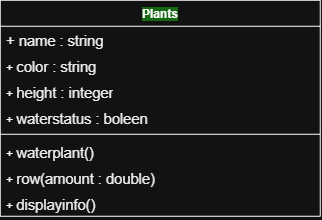

The diagram above was exported from draw.io. Its source (the exported page's mxGraphModel, read from the mxfile embedded in the PNG):
<mxGraphModel dx="1064" dy="644" grid="1" gridSize="10" guides="1" tooltips="1" connect="1" arrows="1" fold="1" page="1" pageScale="1" pageWidth="850" pageHeight="1100" math="0" shadow="0">
  <root>
    <mxCell id="0" />
    <mxCell id="1" parent="0" />
    <mxCell id="L5uVyFPZyGdsHnNjlDXA-9" parent="1" style="swimlane;fontStyle=1;align=center;verticalAlign=top;childLayout=stackLayout;horizontal=1;startSize=26;horizontalStack=0;resizeParent=1;resizeParentMax=0;resizeLast=0;collapsible=1;marginBottom=0;whiteSpace=wrap;html=1;" value="&lt;span style=&quot;background-color: light-dark(rgb(255, 255, 255), rgb(22, 104, 19));&quot;&gt;Plants&lt;/span&gt;" vertex="1">
      <mxGeometry height="216" width="320" x="300" y="40" as="geometry" />
    </mxCell>
    <mxCell id="L5uVyFPZyGdsHnNjlDXA-15" parent="L5uVyFPZyGdsHnNjlDXA-9" style="text;strokeColor=none;fillColor=none;align=left;verticalAlign=top;spacingLeft=4;spacingRight=4;overflow=hidden;rotatable=0;points=[[0,0.5],[1,0.5]];portConstraint=eastwest;whiteSpace=wrap;html=1;" value="&lt;span id=&quot;docs-internal-guid-1b0b615a-7fff-ca97-3869-ca5a13af5f91&quot;&gt;&lt;span style=&quot;font-size: 11pt; font-family: Arial, sans-serif; background-color: transparent; font-variant: normal; vertical-align: baseline; white-space: pre-wrap; color: light-dark(rgb(0, 0, 0), rgb(237, 237, 237));&quot;&gt;+ name : string&lt;/span&gt;&lt;/span&gt;" vertex="1">
      <mxGeometry height="26" width="320" y="26" as="geometry" />
    </mxCell>
    <mxCell id="L5uVyFPZyGdsHnNjlDXA-16" parent="L5uVyFPZyGdsHnNjlDXA-9" style="text;strokeColor=none;fillColor=none;align=left;verticalAlign=top;spacingLeft=4;spacingRight=4;overflow=hidden;rotatable=0;points=[[0,0.5],[1,0.5]];portConstraint=eastwest;whiteSpace=wrap;html=1;" value="+&amp;nbsp;&lt;span id=&quot;docs-internal-guid-0ce796f8-7fff-7ea3-153e-8450fb9e7b6a&quot;&gt;&lt;span style=&quot;font-size: 11pt; font-family: Arial, sans-serif; color: rgb(0, 0, 0); background-color: transparent; font-variant: normal; vertical-align: baseline; white-space: pre-wrap;&quot;&gt;color : string&lt;/span&gt;&lt;/span&gt;" vertex="1">
      <mxGeometry height="26" width="320" y="52" as="geometry" />
    </mxCell>
    <mxCell id="L5uVyFPZyGdsHnNjlDXA-14" parent="L5uVyFPZyGdsHnNjlDXA-9" style="text;strokeColor=none;fillColor=none;align=left;verticalAlign=top;spacingLeft=4;spacingRight=4;overflow=hidden;rotatable=0;points=[[0,0.5],[1,0.5]];portConstraint=eastwest;whiteSpace=wrap;html=1;" value="+&amp;nbsp;&lt;span id=&quot;docs-internal-guid-b8a18238-7fff-ca65-1faa-932dccbe6d89&quot;&gt;&lt;span style=&quot;font-size: 11pt; font-family: Arial, sans-serif; color: rgb(0, 0, 0); background-color: transparent; font-variant: normal; vertical-align: baseline; white-space: pre-wrap;&quot;&gt;height : integer&lt;/span&gt;&lt;/span&gt;" vertex="1">
      <mxGeometry height="26" width="320" y="78" as="geometry" />
    </mxCell>
    <mxCell id="L5uVyFPZyGdsHnNjlDXA-10" parent="L5uVyFPZyGdsHnNjlDXA-9" style="text;strokeColor=none;fillColor=none;align=left;verticalAlign=top;spacingLeft=4;spacingRight=4;overflow=hidden;rotatable=0;points=[[0,0.5],[1,0.5]];portConstraint=eastwest;whiteSpace=wrap;html=1;" value="+&amp;nbsp;&lt;span id=&quot;docs-internal-guid-103cf130-7fff-1542-c4f5-1cc47cc9ef43&quot;&gt;&lt;span style=&quot;font-size: 11pt; font-family: Arial, sans-serif; color: rgb(0, 0, 0); background-color: transparent; font-variant: normal; vertical-align: baseline; white-space: pre-wrap;&quot;&gt;waterstatus : boleen &lt;/span&gt;&lt;/span&gt;&lt;div&gt;&lt;span&gt;&lt;span style=&quot;font-size: 11pt; font-family: Arial, sans-serif; color: rgb(0, 0, 0); background-color: transparent; font-variant: normal; vertical-align: baseline; white-space: pre-wrap;&quot;&gt;&lt;br&gt;&lt;/span&gt;&lt;/span&gt;&lt;/div&gt;" vertex="1">
      <mxGeometry height="26" width="320" y="104" as="geometry" />
    </mxCell>
    <mxCell id="L5uVyFPZyGdsHnNjlDXA-11" parent="L5uVyFPZyGdsHnNjlDXA-9" style="line;strokeWidth=1;fillColor=none;align=left;verticalAlign=middle;spacingTop=-1;spacingLeft=3;spacingRight=3;rotatable=0;labelPosition=right;points=[];portConstraint=eastwest;strokeColor=inherit;" value="" vertex="1">
      <mxGeometry height="8" width="320" y="130" as="geometry" />
    </mxCell>
    <mxCell id="L5uVyFPZyGdsHnNjlDXA-12" parent="L5uVyFPZyGdsHnNjlDXA-9" style="text;strokeColor=none;fillColor=none;align=left;verticalAlign=top;spacingLeft=4;spacingRight=4;overflow=hidden;rotatable=0;points=[[0,0.5],[1,0.5]];portConstraint=eastwest;whiteSpace=wrap;html=1;" value="+&amp;nbsp;&lt;span id=&quot;docs-internal-guid-b2ad9a24-7fff-01c2-5be3-b7eb0c6f54ca&quot;&gt;&lt;span style=&quot;font-size: 11pt; font-family: Arial, sans-serif; color: rgb(0, 0, 0); background-color: transparent; font-variant: normal; vertical-align: baseline; white-space: pre-wrap;&quot;&gt;waterplant() &lt;/span&gt;&lt;/span&gt;" vertex="1">
      <mxGeometry height="26" width="320" y="138" as="geometry" />
    </mxCell>
    <mxCell id="L5uVyFPZyGdsHnNjlDXA-18" parent="L5uVyFPZyGdsHnNjlDXA-9" style="text;strokeColor=none;fillColor=none;align=left;verticalAlign=top;spacingLeft=4;spacingRight=4;overflow=hidden;rotatable=0;points=[[0,0.5],[1,0.5]];portConstraint=eastwest;whiteSpace=wrap;html=1;" value="+&amp;nbsp;&lt;span id=&quot;docs-internal-guid-f6973f4e-7fff-94e9-6779-17c190def610&quot;&gt;&lt;span style=&quot;font-size: 11pt; font-family: Arial, sans-serif; color: rgb(0, 0, 0); background-color: transparent; font-variant: normal; vertical-align: baseline; white-space: pre-wrap;&quot;&gt;row(amount : double)&lt;/span&gt;&lt;/span&gt;" vertex="1">
      <mxGeometry height="26" width="320" y="164" as="geometry" />
    </mxCell>
    <mxCell id="L5uVyFPZyGdsHnNjlDXA-17" parent="L5uVyFPZyGdsHnNjlDXA-9" style="text;strokeColor=none;fillColor=none;align=left;verticalAlign=top;spacingLeft=4;spacingRight=4;overflow=hidden;rotatable=0;points=[[0,0.5],[1,0.5]];portConstraint=eastwest;whiteSpace=wrap;html=1;" value="+&amp;nbsp;&lt;span id=&quot;docs-internal-guid-f873860c-7fff-ccfb-0b0d-1a2c1fb9695a&quot;&gt;&lt;span style=&quot;font-size: 11pt; font-family: Arial, sans-serif; color: rgb(0, 0, 0); background-color: transparent; font-variant: normal; vertical-align: baseline; white-space: pre-wrap;&quot;&gt;displayinfo() &lt;/span&gt;&lt;/span&gt;" vertex="1">
      <mxGeometry height="26" width="320" y="190" as="geometry" />
    </mxCell>
  </root>
</mxGraphModel>